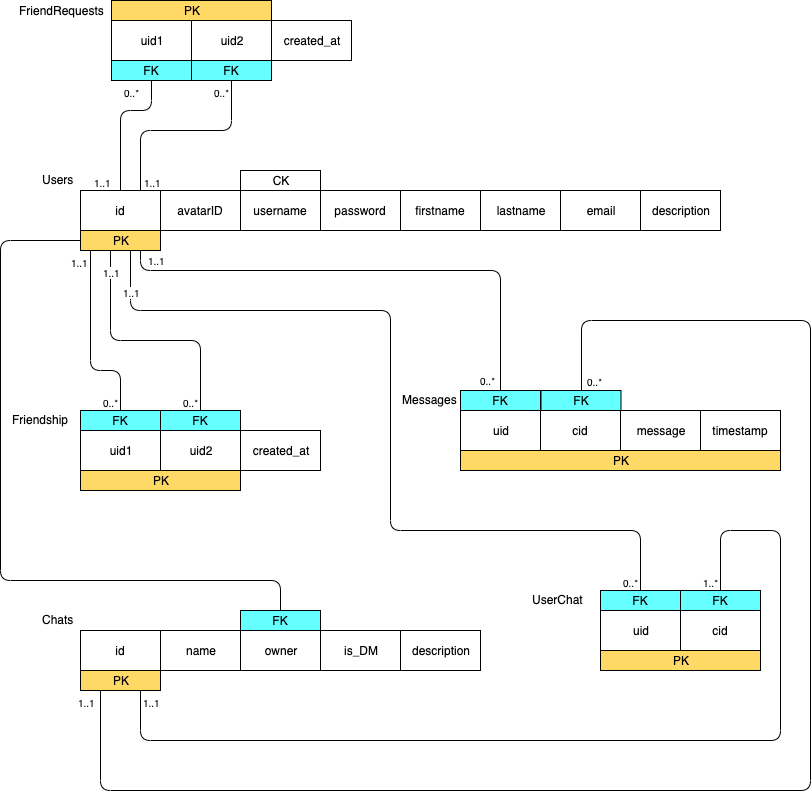

The diagram above was exported from draw.io. Its source (the exported page's mxGraphModel, read from the mxfile embedded in the PNG):
<mxGraphModel dx="1412" dy="708" grid="1" gridSize="10" guides="1" tooltips="1" connect="1" arrows="1" fold="1" page="1" pageScale="1" pageWidth="827" pageHeight="1169" math="0" shadow="0">
  <root>
    <mxCell id="0" />
    <mxCell id="1" parent="0" />
    <mxCell id="7745g6UT9STSRRsrprSR-1" value="avatarID" style="rounded=0;whiteSpace=wrap;html=1;" parent="1" vertex="1">
      <mxGeometry x="169" y="230" width="80" height="40" as="geometry" />
    </mxCell>
    <mxCell id="7745g6UT9STSRRsrprSR-2" value="id" style="rounded=0;whiteSpace=wrap;html=1;" parent="1" vertex="1">
      <mxGeometry x="89" y="230" width="80" height="40" as="geometry" />
    </mxCell>
    <mxCell id="7745g6UT9STSRRsrprSR-3" value="firstname" style="rounded=0;whiteSpace=wrap;html=1;" parent="1" vertex="1">
      <mxGeometry x="409" y="230" width="80" height="40" as="geometry" />
    </mxCell>
    <mxCell id="7745g6UT9STSRRsrprSR-4" value="password" style="rounded=0;whiteSpace=wrap;html=1;" parent="1" vertex="1">
      <mxGeometry x="329" y="230" width="80" height="40" as="geometry" />
    </mxCell>
    <mxCell id="7745g6UT9STSRRsrprSR-6" value="lastname" style="rounded=0;whiteSpace=wrap;html=1;" parent="1" vertex="1">
      <mxGeometry x="489" y="230" width="80" height="40" as="geometry" />
    </mxCell>
    <mxCell id="7745g6UT9STSRRsrprSR-7" value="description" style="rounded=0;whiteSpace=wrap;html=1;" parent="1" vertex="1">
      <mxGeometry x="649" y="230" width="80" height="40" as="geometry" />
    </mxCell>
    <mxCell id="7745g6UT9STSRRsrprSR-8" value="email" style="rounded=0;whiteSpace=wrap;html=1;" parent="1" vertex="1">
      <mxGeometry x="569" y="230" width="80" height="40" as="geometry" />
    </mxCell>
    <mxCell id="7745g6UT9STSRRsrprSR-10" value="name" style="rounded=0;whiteSpace=wrap;html=1;" parent="1" vertex="1">
      <mxGeometry x="169" y="670" width="80" height="40" as="geometry" />
    </mxCell>
    <mxCell id="7745g6UT9STSRRsrprSR-11" value="id" style="rounded=0;whiteSpace=wrap;html=1;" parent="1" vertex="1">
      <mxGeometry x="89" y="670" width="80" height="40" as="geometry" />
    </mxCell>
    <mxCell id="7745g6UT9STSRRsrprSR-12" value="is_DM" style="rounded=0;whiteSpace=wrap;html=1;" parent="1" vertex="1">
      <mxGeometry x="329" y="670" width="80" height="40" as="geometry" />
    </mxCell>
    <mxCell id="7745g6UT9STSRRsrprSR-13" value="owner" style="rounded=0;whiteSpace=wrap;html=1;" parent="1" vertex="1">
      <mxGeometry x="249" y="670" width="80" height="40" as="geometry" />
    </mxCell>
    <mxCell id="7745g6UT9STSRRsrprSR-18" value="Users" style="text;html=1;resizable=0;points=[];autosize=1;align=left;verticalAlign=top;spacingTop=-4;" parent="1" vertex="1">
      <mxGeometry x="49" y="210" width="50" height="20" as="geometry" />
    </mxCell>
    <mxCell id="7745g6UT9STSRRsrprSR-19" value="Chats" style="text;html=1;resizable=0;points=[];autosize=1;align=left;verticalAlign=top;spacingTop=-4;" parent="1" vertex="1">
      <mxGeometry x="49" y="650" width="50" height="20" as="geometry" />
    </mxCell>
    <mxCell id="7745g6UT9STSRRsrprSR-25" value="cid" style="rounded=0;whiteSpace=wrap;html=1;" parent="1" vertex="1">
      <mxGeometry x="549" y="450" width="80" height="40" as="geometry" />
    </mxCell>
    <mxCell id="7745g6UT9STSRRsrprSR-26" value="uid" style="rounded=0;whiteSpace=wrap;html=1;" parent="1" vertex="1">
      <mxGeometry x="469" y="450" width="80" height="40" as="geometry" />
    </mxCell>
    <mxCell id="7745g6UT9STSRRsrprSR-27" value="timestamp" style="rounded=0;whiteSpace=wrap;html=1;" parent="1" vertex="1">
      <mxGeometry x="709" y="450" width="80" height="40" as="geometry" />
    </mxCell>
    <mxCell id="7745g6UT9STSRRsrprSR-28" value="message" style="rounded=0;whiteSpace=wrap;html=1;" parent="1" vertex="1">
      <mxGeometry x="629" y="450" width="80" height="40" as="geometry" />
    </mxCell>
    <mxCell id="7745g6UT9STSRRsrprSR-29" value="Messages" style="text;html=1;resizable=0;points=[];autosize=1;align=left;verticalAlign=top;spacingTop=-4;" parent="1" vertex="1">
      <mxGeometry x="409" y="430" width="70" height="20" as="geometry" />
    </mxCell>
    <mxCell id="7745g6UT9STSRRsrprSR-30" value="PK" style="rounded=0;whiteSpace=wrap;html=1;fillColor=#FFD966;" parent="1" vertex="1">
      <mxGeometry x="89" y="270" width="80" height="20" as="geometry" />
    </mxCell>
    <mxCell id="7745g6UT9STSRRsrprSR-33" value="PK" style="rounded=0;whiteSpace=wrap;html=1;fillColor=#FFD966;" parent="1" vertex="1">
      <mxGeometry x="89" y="710" width="80" height="20" as="geometry" />
    </mxCell>
    <mxCell id="7745g6UT9STSRRsrprSR-34" value="FK" style="rounded=0;whiteSpace=wrap;html=1;fillColor=#66FFFF;" parent="1" vertex="1">
      <mxGeometry x="469" y="430" width="80" height="20" as="geometry" />
    </mxCell>
    <mxCell id="7745g6UT9STSRRsrprSR-35" value="FK" style="rounded=0;whiteSpace=wrap;html=1;fillColor=#66FFFF;" parent="1" vertex="1">
      <mxGeometry x="549.5" y="430" width="80" height="20" as="geometry" />
    </mxCell>
    <mxCell id="7745g6UT9STSRRsrprSR-36" value="PK" style="rounded=0;whiteSpace=wrap;html=1;fillColor=#FFD966;" parent="1" vertex="1">
      <mxGeometry x="469" y="490" width="320" height="20" as="geometry" />
    </mxCell>
    <mxCell id="7745g6UT9STSRRsrprSR-40" value="cid" style="rounded=0;whiteSpace=wrap;html=1;" parent="1" vertex="1">
      <mxGeometry x="689" y="650" width="80" height="40" as="geometry" />
    </mxCell>
    <mxCell id="7745g6UT9STSRRsrprSR-41" value="uid" style="rounded=0;whiteSpace=wrap;html=1;" parent="1" vertex="1">
      <mxGeometry x="609" y="650" width="80" height="40" as="geometry" />
    </mxCell>
    <mxCell id="7745g6UT9STSRRsrprSR-44" value="UserChat" style="text;html=1;resizable=0;points=[];autosize=1;align=left;verticalAlign=top;spacingTop=-4;" parent="1" vertex="1">
      <mxGeometry x="539" y="630" width="70" height="20" as="geometry" />
    </mxCell>
    <mxCell id="7745g6UT9STSRRsrprSR-45" value="FK" style="rounded=0;whiteSpace=wrap;html=1;fillColor=#66FFFF;" parent="1" vertex="1">
      <mxGeometry x="609" y="630" width="80" height="20" as="geometry" />
    </mxCell>
    <mxCell id="7745g6UT9STSRRsrprSR-46" value="FK" style="rounded=0;whiteSpace=wrap;html=1;fillColor=#66FFFF;" parent="1" vertex="1">
      <mxGeometry x="689" y="630" width="80" height="20" as="geometry" />
    </mxCell>
    <mxCell id="7745g6UT9STSRRsrprSR-49" value="PK" style="rounded=0;whiteSpace=wrap;html=1;fillColor=#FFD966;" parent="1" vertex="1">
      <mxGeometry x="609" y="690" width="160" height="20" as="geometry" />
    </mxCell>
    <mxCell id="7745g6UT9STSRRsrprSR-62" value="" style="endArrow=none;html=1;edgeStyle=orthogonalEdgeStyle;exitX=0.75;exitY=1;exitDx=0;exitDy=0;entryX=0.5;entryY=0;entryDx=0;entryDy=0;" parent="1" source="7745g6UT9STSRRsrprSR-30" target="7745g6UT9STSRRsrprSR-34" edge="1">
      <mxGeometry relative="1" as="geometry">
        <mxPoint x="289" y="320.5882352941176" as="sourcePoint" />
        <mxPoint x="449" y="320.5882352941176" as="targetPoint" />
        <Array as="points">
          <mxPoint x="149" y="310" />
          <mxPoint x="509" y="310" />
        </Array>
      </mxGeometry>
    </mxCell>
    <mxCell id="7745g6UT9STSRRsrprSR-63" value="1..1" style="resizable=0;html=1;align=left;verticalAlign=bottom;labelBackgroundColor=#ffffff;fontSize=10;" parent="7745g6UT9STSRRsrprSR-62" connectable="0" vertex="1">
      <mxGeometry x="-1" relative="1" as="geometry">
        <mxPoint x="4.5" y="18" as="offset" />
      </mxGeometry>
    </mxCell>
    <mxCell id="7745g6UT9STSRRsrprSR-64" value="0..*" style="resizable=0;html=1;align=right;verticalAlign=bottom;labelBackgroundColor=#ffffff;fontSize=10;" parent="7745g6UT9STSRRsrprSR-62" connectable="0" vertex="1">
      <mxGeometry x="1" relative="1" as="geometry">
        <mxPoint x="-3" y="-2" as="offset" />
      </mxGeometry>
    </mxCell>
    <mxCell id="7745g6UT9STSRRsrprSR-65" value="" style="endArrow=none;html=1;edgeStyle=orthogonalEdgeStyle;exitX=0.25;exitY=1;exitDx=0;exitDy=0;entryX=0.5;entryY=0;entryDx=0;entryDy=0;" parent="1" source="7745g6UT9STSRRsrprSR-33" target="7745g6UT9STSRRsrprSR-35" edge="1">
      <mxGeometry relative="1" as="geometry">
        <mxPoint x="259" y="780" as="sourcePoint" />
        <mxPoint x="419" y="780" as="targetPoint" />
        <Array as="points">
          <mxPoint x="109" y="830" />
          <mxPoint x="819" y="830" />
          <mxPoint x="819" y="360" />
          <mxPoint x="590" y="360" />
        </Array>
      </mxGeometry>
    </mxCell>
    <mxCell id="7745g6UT9STSRRsrprSR-66" value="1..1" style="resizable=0;html=1;align=left;verticalAlign=bottom;labelBackgroundColor=#ffffff;fontSize=10;" parent="7745g6UT9STSRRsrprSR-65" connectable="0" vertex="1">
      <mxGeometry x="-1" relative="1" as="geometry">
        <mxPoint x="-25" y="20" as="offset" />
      </mxGeometry>
    </mxCell>
    <mxCell id="7745g6UT9STSRRsrprSR-67" value="0..*" style="resizable=0;html=1;align=right;verticalAlign=bottom;labelBackgroundColor=#ffffff;fontSize=10;" parent="7745g6UT9STSRRsrprSR-65" connectable="0" vertex="1">
      <mxGeometry x="1" relative="1" as="geometry">
        <mxPoint x="23" y="-1" as="offset" />
      </mxGeometry>
    </mxCell>
    <mxCell id="7745g6UT9STSRRsrprSR-68" value="" style="endArrow=none;html=1;edgeStyle=orthogonalEdgeStyle;entryX=0.5;entryY=0;entryDx=0;entryDy=0;" parent="1" source="7745g6UT9STSRRsrprSR-30" target="7745g6UT9STSRRsrprSR-45" edge="1">
      <mxGeometry relative="1" as="geometry">
        <mxPoint x="139" y="320" as="sourcePoint" />
        <mxPoint x="249" y="400" as="targetPoint" />
        <Array as="points">
          <mxPoint x="139" y="350" />
          <mxPoint x="399" y="350" />
          <mxPoint x="399" y="570" />
          <mxPoint x="649" y="570" />
        </Array>
      </mxGeometry>
    </mxCell>
    <mxCell id="7745g6UT9STSRRsrprSR-69" value="1..1" style="resizable=0;html=1;align=left;verticalAlign=bottom;labelBackgroundColor=#ffffff;fontSize=10;" parent="7745g6UT9STSRRsrprSR-68" connectable="0" vertex="1">
      <mxGeometry x="-1" relative="1" as="geometry">
        <mxPoint x="-10" y="50" as="offset" />
      </mxGeometry>
    </mxCell>
    <mxCell id="7745g6UT9STSRRsrprSR-70" value="0..*" style="resizable=0;html=1;align=right;verticalAlign=bottom;labelBackgroundColor=#ffffff;fontSize=10;" parent="7745g6UT9STSRRsrprSR-68" connectable="0" vertex="1">
      <mxGeometry x="1" relative="1" as="geometry" />
    </mxCell>
    <mxCell id="7745g6UT9STSRRsrprSR-71" value="" style="endArrow=none;html=1;edgeStyle=orthogonalEdgeStyle;exitX=0.75;exitY=1;exitDx=0;exitDy=0;entryX=0.5;entryY=0;entryDx=0;entryDy=0;" parent="1" source="7745g6UT9STSRRsrprSR-33" target="7745g6UT9STSRRsrprSR-46" edge="1">
      <mxGeometry relative="1" as="geometry">
        <mxPoint x="359" y="770" as="sourcePoint" />
        <mxPoint x="519" y="770" as="targetPoint" />
        <Array as="points">
          <mxPoint x="149" y="780" />
          <mxPoint x="789" y="780" />
          <mxPoint x="789" y="570" />
          <mxPoint x="729" y="570" />
        </Array>
      </mxGeometry>
    </mxCell>
    <mxCell id="7745g6UT9STSRRsrprSR-72" value="1..1" style="resizable=0;html=1;align=left;verticalAlign=bottom;labelBackgroundColor=#ffffff;fontSize=10;" parent="7745g6UT9STSRRsrprSR-71" connectable="0" vertex="1">
      <mxGeometry x="-1" relative="1" as="geometry">
        <mxPoint y="20" as="offset" />
      </mxGeometry>
    </mxCell>
    <mxCell id="7745g6UT9STSRRsrprSR-73" value="1..*" style="resizable=0;html=1;align=right;verticalAlign=bottom;labelBackgroundColor=#ffffff;fontSize=10;" parent="7745g6UT9STSRRsrprSR-71" connectable="0" vertex="1">
      <mxGeometry x="1" relative="1" as="geometry" />
    </mxCell>
    <mxCell id="7745g6UT9STSRRsrprSR-77" value="uid1" style="rounded=0;whiteSpace=wrap;html=1;" parent="1" vertex="1">
      <mxGeometry x="89" y="470" width="80" height="40" as="geometry" />
    </mxCell>
    <mxCell id="7745g6UT9STSRRsrprSR-78" value="uid2" style="rounded=0;whiteSpace=wrap;html=1;" parent="1" vertex="1">
      <mxGeometry x="169" y="470" width="80" height="40" as="geometry" />
    </mxCell>
    <mxCell id="7745g6UT9STSRRsrprSR-79" value="created_at" style="rounded=0;whiteSpace=wrap;html=1;" parent="1" vertex="1">
      <mxGeometry x="249" y="470" width="80" height="40" as="geometry" />
    </mxCell>
    <mxCell id="7745g6UT9STSRRsrprSR-80" value="PK" style="rounded=0;whiteSpace=wrap;html=1;fillColor=#FFD966;" parent="1" vertex="1">
      <mxGeometry x="89" y="510" width="160" height="20" as="geometry" />
    </mxCell>
    <mxCell id="7745g6UT9STSRRsrprSR-81" value="FK" style="rounded=0;whiteSpace=wrap;html=1;fillColor=#66FFFF;" parent="1" vertex="1">
      <mxGeometry x="89" y="450" width="80" height="20" as="geometry" />
    </mxCell>
    <mxCell id="7745g6UT9STSRRsrprSR-82" value="FK" style="rounded=0;whiteSpace=wrap;html=1;fillColor=#66FFFF;" parent="1" vertex="1">
      <mxGeometry x="169" y="450" width="80" height="20" as="geometry" />
    </mxCell>
    <mxCell id="7745g6UT9STSRRsrprSR-83" value="Friendship" style="text;html=1;resizable=0;points=[];autosize=1;align=left;verticalAlign=top;spacingTop=-4;" parent="1" vertex="1">
      <mxGeometry x="19" y="450" width="70" height="20" as="geometry" />
    </mxCell>
    <mxCell id="7745g6UT9STSRRsrprSR-86" value="" style="endArrow=none;html=1;edgeStyle=orthogonalEdgeStyle;entryX=0.5;entryY=0;entryDx=0;entryDy=0;" parent="1" source="7745g6UT9STSRRsrprSR-30" target="7745g6UT9STSRRsrprSR-82" edge="1">
      <mxGeometry relative="1" as="geometry">
        <mxPoint x="59" y="410" as="sourcePoint" />
        <mxPoint x="189" y="590" as="targetPoint" />
        <Array as="points">
          <mxPoint x="119" y="380" />
          <mxPoint x="209" y="380" />
        </Array>
      </mxGeometry>
    </mxCell>
    <mxCell id="7745g6UT9STSRRsrprSR-87" value="1..1" style="resizable=0;html=1;align=left;verticalAlign=bottom;labelBackgroundColor=#ffffff;fontSize=10;" parent="7745g6UT9STSRRsrprSR-86" connectable="0" vertex="1">
      <mxGeometry x="-1" relative="1" as="geometry">
        <mxPoint x="-10" y="30" as="offset" />
      </mxGeometry>
    </mxCell>
    <mxCell id="7745g6UT9STSRRsrprSR-88" value="0..*" style="resizable=0;html=1;align=right;verticalAlign=bottom;labelBackgroundColor=#ffffff;fontSize=10;" parent="7745g6UT9STSRRsrprSR-86" connectable="0" vertex="1">
      <mxGeometry x="1" relative="1" as="geometry" />
    </mxCell>
    <mxCell id="7745g6UT9STSRRsrprSR-89" value="" style="endArrow=none;html=1;edgeStyle=orthogonalEdgeStyle;entryX=0.5;entryY=0;entryDx=0;entryDy=0;" parent="1" target="7745g6UT9STSRRsrprSR-81" edge="1">
      <mxGeometry relative="1" as="geometry">
        <mxPoint x="99" y="290" as="sourcePoint" />
        <mxPoint x="99" y="410" as="targetPoint" />
        <Array as="points">
          <mxPoint x="99" y="410" />
          <mxPoint x="129" y="410" />
        </Array>
      </mxGeometry>
    </mxCell>
    <mxCell id="7745g6UT9STSRRsrprSR-90" value="1..1" style="resizable=0;html=1;align=left;verticalAlign=bottom;labelBackgroundColor=#ffffff;fontSize=10;" parent="7745g6UT9STSRRsrprSR-89" connectable="0" vertex="1">
      <mxGeometry x="-1" relative="1" as="geometry">
        <mxPoint x="-22" y="20" as="offset" />
      </mxGeometry>
    </mxCell>
    <mxCell id="7745g6UT9STSRRsrprSR-91" value="0..*" style="resizable=0;html=1;align=right;verticalAlign=bottom;labelBackgroundColor=#ffffff;fontSize=10;" parent="7745g6UT9STSRRsrprSR-89" connectable="0" vertex="1">
      <mxGeometry x="1" relative="1" as="geometry" />
    </mxCell>
    <mxCell id="l33ETddQ7wfTgXYp4RN4-3" value="FK" style="rounded=0;whiteSpace=wrap;html=1;fillColor=#66FFFF;" parent="1" vertex="1">
      <mxGeometry x="249" y="650" width="80" height="20" as="geometry" />
    </mxCell>
    <mxCell id="l33ETddQ7wfTgXYp4RN4-4" value="" style="endArrow=none;html=1;edgeStyle=orthogonalEdgeStyle;exitX=0;exitY=0.5;exitDx=0;exitDy=0;entryX=0.5;entryY=0;entryDx=0;entryDy=0;" parent="1" source="7745g6UT9STSRRsrprSR-30" target="l33ETddQ7wfTgXYp4RN4-3" edge="1">
      <mxGeometry relative="1" as="geometry">
        <mxPoint x="-21" y="610" as="sourcePoint" />
        <mxPoint x="139" y="610" as="targetPoint" />
        <Array as="points">
          <mxPoint x="9" y="280" />
          <mxPoint x="9" y="620" />
          <mxPoint x="289" y="620" />
        </Array>
      </mxGeometry>
    </mxCell>
    <mxCell id="2yWAgwviola8PHrIg5cW-1" value="username" style="rounded=0;whiteSpace=wrap;html=1;" parent="1" vertex="1">
      <mxGeometry x="249" y="230" width="80" height="40" as="geometry" />
    </mxCell>
    <mxCell id="2yWAgwviola8PHrIg5cW-21" value="CK" style="rounded=0;whiteSpace=wrap;html=1;fillColor=#FFFFFF;" parent="1" vertex="1">
      <mxGeometry x="249" y="210" width="80" height="20" as="geometry" />
    </mxCell>
    <mxCell id="I0gNvyTltmBXVs7smr9k-1" value="uid1" style="rounded=0;whiteSpace=wrap;html=1;" parent="1" vertex="1">
      <mxGeometry x="120" y="60" width="80" height="40" as="geometry" />
    </mxCell>
    <mxCell id="I0gNvyTltmBXVs7smr9k-2" value="uid2" style="rounded=0;whiteSpace=wrap;html=1;" parent="1" vertex="1">
      <mxGeometry x="200" y="60" width="80" height="40" as="geometry" />
    </mxCell>
    <mxCell id="I0gNvyTltmBXVs7smr9k-3" value="created_at" style="rounded=0;whiteSpace=wrap;html=1;" parent="1" vertex="1">
      <mxGeometry x="280" y="60" width="80" height="40" as="geometry" />
    </mxCell>
    <mxCell id="I0gNvyTltmBXVs7smr9k-4" value="FriendRequests" style="text;html=1;align=center;verticalAlign=middle;resizable=0;points=[];;autosize=1;" parent="1" vertex="1">
      <mxGeometry x="20" y="40" width="100" height="20" as="geometry" />
    </mxCell>
    <mxCell id="I0gNvyTltmBXVs7smr9k-5" value="FK" style="rounded=0;whiteSpace=wrap;html=1;fillColor=#66FFFF;" parent="1" vertex="1">
      <mxGeometry x="120" y="100" width="80" height="20" as="geometry" />
    </mxCell>
    <mxCell id="I0gNvyTltmBXVs7smr9k-6" value="FK" style="rounded=0;whiteSpace=wrap;html=1;fillColor=#66FFFF;" parent="1" vertex="1">
      <mxGeometry x="200" y="100" width="80" height="20" as="geometry" />
    </mxCell>
    <mxCell id="I0gNvyTltmBXVs7smr9k-7" value="PK" style="rounded=0;whiteSpace=wrap;html=1;fillColor=#FFD966;" parent="1" vertex="1">
      <mxGeometry x="120" y="40" width="160" height="20" as="geometry" />
    </mxCell>
    <mxCell id="I0gNvyTltmBXVs7smr9k-8" value="" style="endArrow=none;html=1;edgeStyle=orthogonalEdgeStyle;entryX=0.5;entryY=0;entryDx=0;entryDy=0;exitX=0.5;exitY=1;exitDx=0;exitDy=0;" parent="1" source="I0gNvyTltmBXVs7smr9k-5" target="7745g6UT9STSRRsrprSR-2" edge="1">
      <mxGeometry relative="1" as="geometry">
        <mxPoint x="-41.14285714285688" y="80.21428571428578" as="sourcePoint" />
        <mxPoint x="-11.142857142856883" y="240.21428571428578" as="targetPoint" />
        <Array as="points">
          <mxPoint x="160" y="150" />
          <mxPoint x="129" y="150" />
        </Array>
      </mxGeometry>
    </mxCell>
    <mxCell id="I0gNvyTltmBXVs7smr9k-9" value="1..1" style="resizable=0;html=1;align=left;verticalAlign=bottom;labelBackgroundColor=#ffffff;fontSize=10;" parent="I0gNvyTltmBXVs7smr9k-8" connectable="0" vertex="1">
      <mxGeometry x="-1" relative="1" as="geometry">
        <mxPoint x="-60" y="110" as="offset" />
      </mxGeometry>
    </mxCell>
    <mxCell id="I0gNvyTltmBXVs7smr9k-10" value="0..*" style="resizable=0;html=1;align=right;verticalAlign=bottom;labelBackgroundColor=#ffffff;fontSize=10;" parent="I0gNvyTltmBXVs7smr9k-8" connectable="0" vertex="1">
      <mxGeometry x="1" relative="1" as="geometry">
        <mxPoint x="21" y="-90" as="offset" />
      </mxGeometry>
    </mxCell>
    <mxCell id="I0gNvyTltmBXVs7smr9k-11" value="" style="endArrow=none;html=1;edgeStyle=orthogonalEdgeStyle;entryX=0.75;entryY=0;entryDx=0;entryDy=0;exitX=0.5;exitY=1;exitDx=0;exitDy=0;" parent="1" source="I0gNvyTltmBXVs7smr9k-6" target="7745g6UT9STSRRsrprSR-2" edge="1">
      <mxGeometry relative="1" as="geometry">
        <mxPoint x="208.31034482758628" y="129.72413793103442" as="sourcePoint" />
        <mxPoint x="208.31034482758628" y="240.0689655172414" as="targetPoint" />
        <Array as="points">
          <mxPoint x="240" y="170" />
          <mxPoint x="149" y="170" />
        </Array>
      </mxGeometry>
    </mxCell>
    <mxCell id="I0gNvyTltmBXVs7smr9k-12" value="1..1" style="resizable=0;html=1;align=left;verticalAlign=bottom;labelBackgroundColor=#ffffff;fontSize=10;" parent="I0gNvyTltmBXVs7smr9k-11" connectable="0" vertex="1">
      <mxGeometry x="-1" relative="1" as="geometry">
        <mxPoint x="-90" y="110" as="offset" />
      </mxGeometry>
    </mxCell>
    <mxCell id="I0gNvyTltmBXVs7smr9k-13" value="0..*" style="resizable=0;html=1;align=right;verticalAlign=bottom;labelBackgroundColor=#ffffff;fontSize=10;" parent="I0gNvyTltmBXVs7smr9k-11" connectable="0" vertex="1">
      <mxGeometry x="1" relative="1" as="geometry">
        <mxPoint x="91" y="-90" as="offset" />
      </mxGeometry>
    </mxCell>
    <mxCell id="16EcmX9XzBvyZUKMpH1L-1" value="description" style="rounded=0;whiteSpace=wrap;html=1;" parent="1" vertex="1">
      <mxGeometry x="409" y="670" width="80" height="40" as="geometry" />
    </mxCell>
  </root>
</mxGraphModel>